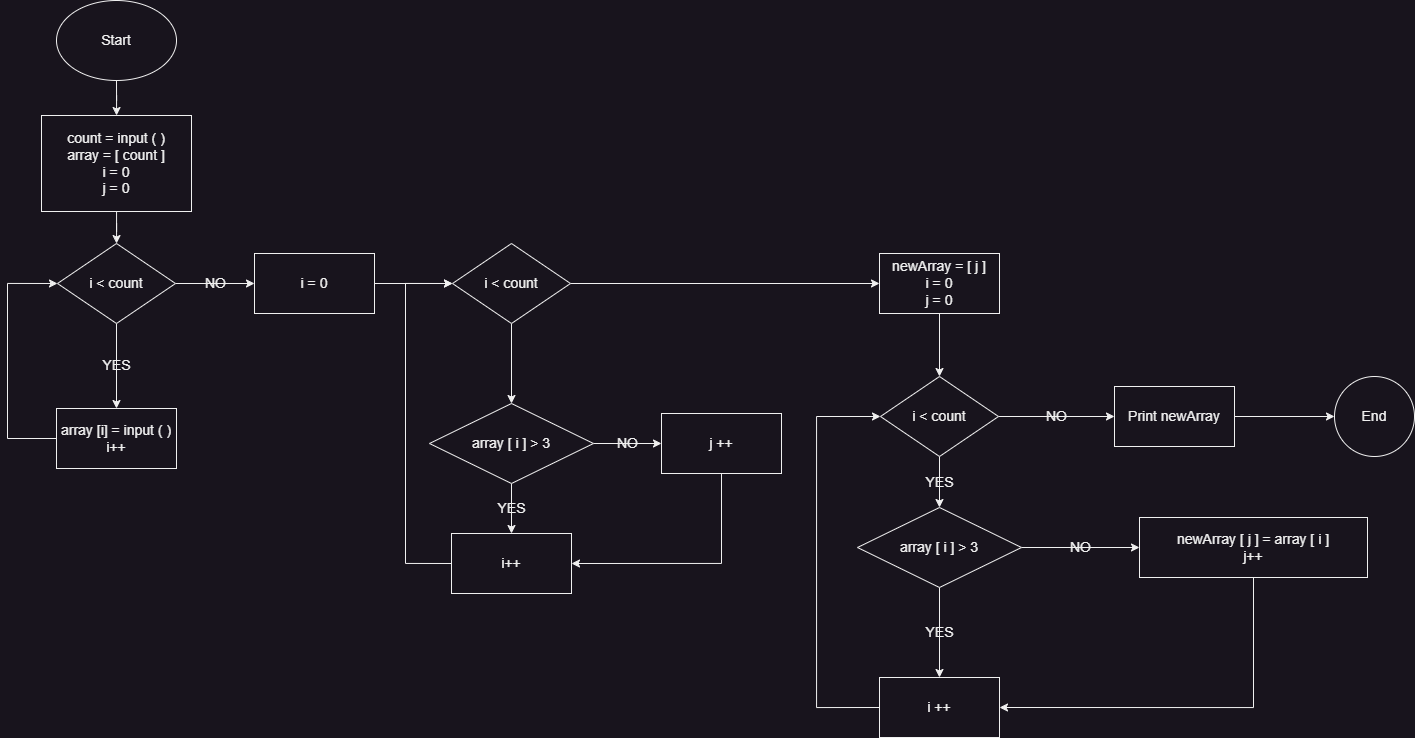

The diagram above was exported from draw.io. Its source (the exported page's mxGraphModel, read from the mxfile embedded in the PNG):
<mxGraphModel dx="2031" dy="1731" grid="0" gridSize="10" guides="1" tooltips="1" connect="1" arrows="1" fold="1" page="0" pageScale="1" pageWidth="827" pageHeight="1169" math="0" shadow="0">
  <root>
    <mxCell id="0" />
    <mxCell id="1" parent="0" />
    <mxCell id="Rws3GCfRG8_1rQL63yQL-3" value="" style="edgeStyle=orthogonalEdgeStyle;rounded=0;orthogonalLoop=1;jettySize=auto;html=1;fontSize=14;labelBackgroundColor=none;fontColor=default;" parent="1" source="Rws3GCfRG8_1rQL63yQL-1" target="Rws3GCfRG8_1rQL63yQL-2" edge="1">
      <mxGeometry relative="1" as="geometry" />
    </mxCell>
    <mxCell id="Rws3GCfRG8_1rQL63yQL-1" value="Start" style="ellipse;whiteSpace=wrap;html=1;fontSize=14;labelBackgroundColor=none;fontColor=default;" parent="1" vertex="1">
      <mxGeometry x="-176" y="-625" width="120" height="80" as="geometry" />
    </mxCell>
    <mxCell id="Rws3GCfRG8_1rQL63yQL-5" value="" style="edgeStyle=orthogonalEdgeStyle;rounded=0;orthogonalLoop=1;jettySize=auto;html=1;fontSize=14;labelBackgroundColor=none;fontColor=default;" parent="1" source="Rws3GCfRG8_1rQL63yQL-2" target="Rws3GCfRG8_1rQL63yQL-4" edge="1">
      <mxGeometry relative="1" as="geometry" />
    </mxCell>
    <mxCell id="Rws3GCfRG8_1rQL63yQL-2" value="count = input ( )&lt;br style=&quot;font-size: 14px;&quot;&gt;array = [ count ]&lt;br style=&quot;font-size: 14px;&quot;&gt;i = 0&lt;br style=&quot;font-size: 14px;&quot;&gt;j = 0" style="whiteSpace=wrap;html=1;fontSize=14;labelBackgroundColor=none;fontColor=default;" parent="1" vertex="1">
      <mxGeometry x="-191" y="-510" width="150" height="96" as="geometry" />
    </mxCell>
    <mxCell id="Rws3GCfRG8_1rQL63yQL-7" value="YES" style="edgeStyle=orthogonalEdgeStyle;rounded=0;orthogonalLoop=1;jettySize=auto;html=1;fontSize=14;labelBackgroundColor=none;fontColor=default;" parent="1" source="Rws3GCfRG8_1rQL63yQL-4" target="Rws3GCfRG8_1rQL63yQL-6" edge="1">
      <mxGeometry relative="1" as="geometry" />
    </mxCell>
    <mxCell id="luY-zaJkAHm8AHklUUx2-15" value="NO" style="edgeStyle=orthogonalEdgeStyle;rounded=0;orthogonalLoop=1;jettySize=auto;html=1;fontSize=14;labelBackgroundColor=none;" edge="1" parent="1" source="Rws3GCfRG8_1rQL63yQL-4" target="luY-zaJkAHm8AHklUUx2-14">
      <mxGeometry relative="1" as="geometry" />
    </mxCell>
    <mxCell id="Rws3GCfRG8_1rQL63yQL-4" value="i &amp;lt; count" style="rhombus;whiteSpace=wrap;html=1;fontSize=14;labelBackgroundColor=none;fontColor=default;" parent="1" vertex="1">
      <mxGeometry x="-175" y="-382" width="118" height="80" as="geometry" />
    </mxCell>
    <mxCell id="luY-zaJkAHm8AHklUUx2-2" style="edgeStyle=orthogonalEdgeStyle;rounded=0;orthogonalLoop=1;jettySize=auto;html=1;exitX=0;exitY=0.5;exitDx=0;exitDy=0;entryX=0;entryY=0.5;entryDx=0;entryDy=0;labelBackgroundColor=none;fontSize=14;" edge="1" parent="1" source="Rws3GCfRG8_1rQL63yQL-6" target="Rws3GCfRG8_1rQL63yQL-4">
      <mxGeometry x="0.1633" y="71" relative="1" as="geometry">
        <Array as="points">
          <mxPoint x="-225" y="-187" />
          <mxPoint x="-225" y="-342" />
        </Array>
        <mxPoint as="offset" />
      </mxGeometry>
    </mxCell>
    <mxCell id="Rws3GCfRG8_1rQL63yQL-6" value="array [i] = input ( )&lt;br style=&quot;font-size: 14px;&quot;&gt;i++" style="whiteSpace=wrap;html=1;fontSize=14;labelBackgroundColor=none;fontColor=default;" parent="1" vertex="1">
      <mxGeometry x="-176" y="-217" width="120" height="60" as="geometry" />
    </mxCell>
    <mxCell id="luY-zaJkAHm8AHklUUx2-6" value="" style="edgeStyle=orthogonalEdgeStyle;rounded=0;orthogonalLoop=1;jettySize=auto;html=1;labelBackgroundColor=none;fontSize=14;" edge="1" parent="1" source="luY-zaJkAHm8AHklUUx2-3" target="luY-zaJkAHm8AHklUUx2-5">
      <mxGeometry relative="1" as="geometry" />
    </mxCell>
    <mxCell id="luY-zaJkAHm8AHklUUx2-18" value="" style="edgeStyle=orthogonalEdgeStyle;rounded=0;orthogonalLoop=1;jettySize=auto;html=1;fontSize=14;labelBackgroundColor=none;" edge="1" parent="1" source="luY-zaJkAHm8AHklUUx2-3" target="luY-zaJkAHm8AHklUUx2-17">
      <mxGeometry relative="1" as="geometry" />
    </mxCell>
    <mxCell id="luY-zaJkAHm8AHklUUx2-3" value="i &amp;lt; count" style="rhombus;whiteSpace=wrap;html=1;fontSize=14;labelBackgroundColor=none;fontColor=default;" vertex="1" parent="1">
      <mxGeometry x="220" y="-382" width="118" height="80" as="geometry" />
    </mxCell>
    <mxCell id="luY-zaJkAHm8AHklUUx2-9" value="YES" style="edgeStyle=orthogonalEdgeStyle;rounded=0;orthogonalLoop=1;jettySize=auto;html=1;fontSize=14;labelBackgroundColor=none;" edge="1" parent="1" source="luY-zaJkAHm8AHklUUx2-5" target="luY-zaJkAHm8AHklUUx2-8">
      <mxGeometry relative="1" as="geometry" />
    </mxCell>
    <mxCell id="luY-zaJkAHm8AHklUUx2-11" value="NO" style="edgeStyle=orthogonalEdgeStyle;rounded=0;orthogonalLoop=1;jettySize=auto;html=1;fontSize=14;labelBackgroundColor=none;" edge="1" parent="1" source="luY-zaJkAHm8AHklUUx2-5" target="luY-zaJkAHm8AHklUUx2-10">
      <mxGeometry relative="1" as="geometry" />
    </mxCell>
    <mxCell id="luY-zaJkAHm8AHklUUx2-5" value="array [ i ] &amp;gt; 3" style="rhombus;whiteSpace=wrap;html=1;fontSize=14;labelBackgroundColor=none;fontColor=default;" vertex="1" parent="1">
      <mxGeometry x="197" y="-222" width="164" height="80" as="geometry" />
    </mxCell>
    <mxCell id="luY-zaJkAHm8AHklUUx2-13" style="edgeStyle=orthogonalEdgeStyle;rounded=0;orthogonalLoop=1;jettySize=auto;html=1;exitX=0;exitY=0.5;exitDx=0;exitDy=0;entryX=0;entryY=0.5;entryDx=0;entryDy=0;fontSize=14;labelBackgroundColor=none;" edge="1" parent="1" source="luY-zaJkAHm8AHklUUx2-8" target="luY-zaJkAHm8AHklUUx2-3">
      <mxGeometry relative="1" as="geometry">
        <Array as="points">
          <mxPoint x="173" y="-62" />
          <mxPoint x="173" y="-342" />
        </Array>
      </mxGeometry>
    </mxCell>
    <mxCell id="luY-zaJkAHm8AHklUUx2-8" value="i++" style="whiteSpace=wrap;html=1;fontSize=14;labelBackgroundColor=none;" vertex="1" parent="1">
      <mxGeometry x="219" y="-92" width="120" height="60" as="geometry" />
    </mxCell>
    <mxCell id="luY-zaJkAHm8AHklUUx2-12" style="edgeStyle=orthogonalEdgeStyle;rounded=0;orthogonalLoop=1;jettySize=auto;html=1;exitX=0.5;exitY=1;exitDx=0;exitDy=0;entryX=1;entryY=0.5;entryDx=0;entryDy=0;fontSize=14;labelBackgroundColor=none;" edge="1" parent="1" source="luY-zaJkAHm8AHklUUx2-10" target="luY-zaJkAHm8AHklUUx2-8">
      <mxGeometry relative="1" as="geometry" />
    </mxCell>
    <mxCell id="luY-zaJkAHm8AHklUUx2-10" value="j ++" style="whiteSpace=wrap;html=1;fontSize=14;labelBackgroundColor=none;" vertex="1" parent="1">
      <mxGeometry x="429" y="-212" width="120" height="60" as="geometry" />
    </mxCell>
    <mxCell id="luY-zaJkAHm8AHklUUx2-16" style="edgeStyle=orthogonalEdgeStyle;rounded=0;orthogonalLoop=1;jettySize=auto;html=1;exitX=1;exitY=0.5;exitDx=0;exitDy=0;entryX=0;entryY=0.5;entryDx=0;entryDy=0;fontSize=14;labelBackgroundColor=none;" edge="1" parent="1" source="luY-zaJkAHm8AHklUUx2-14" target="luY-zaJkAHm8AHklUUx2-3">
      <mxGeometry relative="1" as="geometry" />
    </mxCell>
    <mxCell id="luY-zaJkAHm8AHklUUx2-14" value="i = 0" style="whiteSpace=wrap;html=1;fontSize=14;labelBackgroundColor=none;" vertex="1" parent="1">
      <mxGeometry x="22" y="-372" width="120" height="60" as="geometry" />
    </mxCell>
    <mxCell id="luY-zaJkAHm8AHklUUx2-26" style="edgeStyle=orthogonalEdgeStyle;rounded=0;orthogonalLoop=1;jettySize=auto;html=1;exitX=0.5;exitY=1;exitDx=0;exitDy=0;entryX=0.5;entryY=0;entryDx=0;entryDy=0;labelBackgroundColor=none;fontSize=14;" edge="1" parent="1" source="luY-zaJkAHm8AHklUUx2-17" target="luY-zaJkAHm8AHklUUx2-24">
      <mxGeometry relative="1" as="geometry" />
    </mxCell>
    <mxCell id="luY-zaJkAHm8AHklUUx2-17" value="newArray = [ j ]&lt;br style=&quot;font-size: 14px;&quot;&gt;i = 0&lt;br style=&quot;font-size: 14px;&quot;&gt;j = 0" style="whiteSpace=wrap;html=1;fontSize=14;labelBackgroundColor=none;" vertex="1" parent="1">
      <mxGeometry x="647" y="-372" width="120" height="60" as="geometry" />
    </mxCell>
    <mxCell id="luY-zaJkAHm8AHklUUx2-27" value="YES" style="edgeStyle=orthogonalEdgeStyle;rounded=0;orthogonalLoop=1;jettySize=auto;html=1;exitX=0.5;exitY=1;exitDx=0;exitDy=0;entryX=0.5;entryY=0;entryDx=0;entryDy=0;labelBackgroundColor=none;fontSize=14;" edge="1" parent="1" source="luY-zaJkAHm8AHklUUx2-24" target="luY-zaJkAHm8AHklUUx2-25">
      <mxGeometry relative="1" as="geometry" />
    </mxCell>
    <mxCell id="luY-zaJkAHm8AHklUUx2-36" value="NO" style="edgeStyle=orthogonalEdgeStyle;rounded=0;orthogonalLoop=1;jettySize=auto;html=1;labelBackgroundColor=none;labelBorderColor=none;fontSize=14;" edge="1" parent="1" source="luY-zaJkAHm8AHklUUx2-24" target="luY-zaJkAHm8AHklUUx2-35">
      <mxGeometry relative="1" as="geometry" />
    </mxCell>
    <mxCell id="luY-zaJkAHm8AHklUUx2-24" value="i &amp;lt; count" style="rhombus;whiteSpace=wrap;html=1;fontSize=14;labelBackgroundColor=none;fontColor=default;" vertex="1" parent="1">
      <mxGeometry x="648" y="-249" width="118" height="80" as="geometry" />
    </mxCell>
    <mxCell id="luY-zaJkAHm8AHklUUx2-29" value="NO" style="edgeStyle=orthogonalEdgeStyle;rounded=0;orthogonalLoop=1;jettySize=auto;html=1;labelBackgroundColor=none;fontSize=14;labelBorderColor=none;" edge="1" parent="1" source="luY-zaJkAHm8AHklUUx2-25" target="luY-zaJkAHm8AHklUUx2-28">
      <mxGeometry relative="1" as="geometry" />
    </mxCell>
    <mxCell id="luY-zaJkAHm8AHklUUx2-31" value="YES" style="edgeStyle=orthogonalEdgeStyle;rounded=0;orthogonalLoop=1;jettySize=auto;html=1;labelBackgroundColor=none;labelBorderColor=none;fontSize=14;" edge="1" parent="1" source="luY-zaJkAHm8AHklUUx2-25" target="luY-zaJkAHm8AHklUUx2-30">
      <mxGeometry relative="1" as="geometry" />
    </mxCell>
    <mxCell id="luY-zaJkAHm8AHklUUx2-25" value="array [ i ] &amp;gt; 3" style="rhombus;whiteSpace=wrap;html=1;fontSize=14;labelBackgroundColor=none;fontColor=default;" vertex="1" parent="1">
      <mxGeometry x="625" y="-118" width="164" height="80" as="geometry" />
    </mxCell>
    <mxCell id="luY-zaJkAHm8AHklUUx2-32" style="edgeStyle=orthogonalEdgeStyle;rounded=0;orthogonalLoop=1;jettySize=auto;html=1;exitX=0.5;exitY=1;exitDx=0;exitDy=0;entryX=1;entryY=0.5;entryDx=0;entryDy=0;labelBackgroundColor=none;labelBorderColor=none;fontSize=14;" edge="1" parent="1" source="luY-zaJkAHm8AHklUUx2-28" target="luY-zaJkAHm8AHklUUx2-30">
      <mxGeometry relative="1" as="geometry" />
    </mxCell>
    <mxCell id="luY-zaJkAHm8AHklUUx2-28" value="newArray [ j ] = array [ i ]&lt;br style=&quot;font-size: 14px;&quot;&gt;j++" style="whiteSpace=wrap;html=1;fontSize=14;labelBackgroundColor=none;" vertex="1" parent="1">
      <mxGeometry x="907" y="-108" width="228" height="60" as="geometry" />
    </mxCell>
    <mxCell id="luY-zaJkAHm8AHklUUx2-33" style="edgeStyle=orthogonalEdgeStyle;rounded=0;orthogonalLoop=1;jettySize=auto;html=1;exitX=0;exitY=0.5;exitDx=0;exitDy=0;entryX=0;entryY=0.5;entryDx=0;entryDy=0;labelBackgroundColor=none;labelBorderColor=none;fontSize=14;" edge="1" parent="1" source="luY-zaJkAHm8AHklUUx2-30" target="luY-zaJkAHm8AHklUUx2-24">
      <mxGeometry relative="1" as="geometry">
        <Array as="points">
          <mxPoint x="584" y="82" />
          <mxPoint x="584" y="-209" />
        </Array>
      </mxGeometry>
    </mxCell>
    <mxCell id="luY-zaJkAHm8AHklUUx2-30" value="i ++" style="whiteSpace=wrap;html=1;fontSize=14;labelBackgroundColor=none;" vertex="1" parent="1">
      <mxGeometry x="647" y="52" width="120" height="60" as="geometry" />
    </mxCell>
    <mxCell id="luY-zaJkAHm8AHklUUx2-38" value="" style="edgeStyle=orthogonalEdgeStyle;rounded=0;orthogonalLoop=1;jettySize=auto;html=1;labelBackgroundColor=none;labelBorderColor=none;fontSize=14;" edge="1" parent="1" source="luY-zaJkAHm8AHklUUx2-35" target="luY-zaJkAHm8AHklUUx2-37">
      <mxGeometry relative="1" as="geometry" />
    </mxCell>
    <mxCell id="luY-zaJkAHm8AHklUUx2-35" value="Print newArray" style="whiteSpace=wrap;html=1;fontSize=14;labelBackgroundColor=none;" vertex="1" parent="1">
      <mxGeometry x="882" y="-239" width="120" height="60" as="geometry" />
    </mxCell>
    <mxCell id="luY-zaJkAHm8AHklUUx2-37" value="End" style="ellipse;whiteSpace=wrap;html=1;fontSize=14;labelBackgroundColor=none;" vertex="1" parent="1">
      <mxGeometry x="1102" y="-249" width="80" height="80" as="geometry" />
    </mxCell>
  </root>
</mxGraphModel>